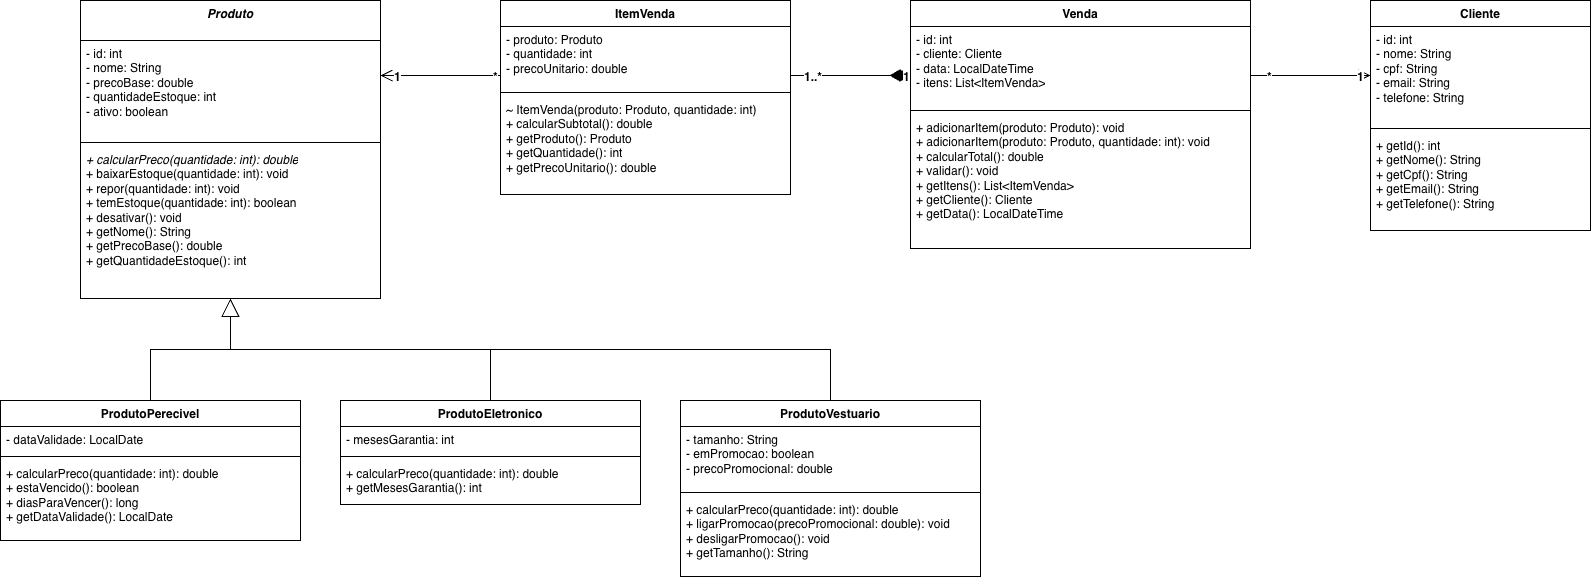

The diagram above was exported from draw.io. Its source (the exported page's mxGraphModel, read from the mxfile embedded in the PNG):
<mxGraphModel dx="1627" dy="1069" grid="1" gridSize="10" guides="1" tooltips="1" connect="1" arrows="1" fold="1" page="1" pageScale="1" pageWidth="850" pageHeight="1100" math="0" shadow="0">
  <root>
    <mxCell id="0" />
    <mxCell id="1" parent="0" />
    <mxCell id="p6-4" parent="1" style="swimlane;fontStyle=1;align=center;verticalAlign=top;childLayout=stackLayout;horizontal=1;startSize=30;horizontalStack=0;resizeParent=1;resizeParentMax=0;resizeLast=0;collapsible=1;marginBottom=0;whiteSpace=wrap;html=1;startSize=40;" value="&lt;i&gt;Produto&lt;/i&gt;" vertex="1">
      <mxGeometry height="298" width="300" x="120" y="20" as="geometry" />
    </mxCell>
    <mxCell id="p6-5" parent="p6-4" style="text;strokeColor=none;fillColor=none;align=left;verticalAlign=top;spacingLeft=4;spacingRight=4;overflow=hidden;rotatable=0;points=[[0,0.5],[1,0.5]];portConstraint=eastwest;whiteSpace=wrap;html=1;" value="- id: int&lt;br&gt;- nome: String&lt;br&gt;- precoBase: double&lt;br&gt;- quantidadeEstoque: int&lt;br&gt;- ativo: boolean" vertex="1">
      <mxGeometry height="98" width="300" y="40" as="geometry" />
    </mxCell>
    <mxCell id="p6-6" parent="p6-4" style="line;strokeWidth=1;fillColor=none;align=left;verticalAlign=middle;spacingTop=-1;spacingLeft=3;spacingRight=3;rotatable=0;labelPosition=right;points=[];portConstraint=eastwest;strokeColor=inherit;" value="" vertex="1">
      <mxGeometry height="8" width="300" y="138" as="geometry" />
    </mxCell>
    <mxCell id="p6-7" parent="p6-4" style="text;strokeColor=none;fillColor=none;align=left;verticalAlign=top;spacingLeft=4;spacingRight=4;overflow=hidden;rotatable=0;points=[[0,0.5],[1,0.5]];portConstraint=eastwest;whiteSpace=wrap;html=1;" value="&lt;i&gt;+ calcularPreco(quantidade: int): double&lt;/i&gt;&lt;br&gt;+ baixarEstoque(quantidade: int): void&lt;br&gt;+ repor(quantidade: int): void&lt;br&gt;+ temEstoque(quantidade: int): boolean&lt;br&gt;+ desativar(): void&lt;br&gt;+ getNome(): String&lt;br&gt;+ getPrecoBase(): double&lt;br&gt;+ getQuantidadeEstoque(): int" vertex="1">
      <mxGeometry height="152" width="300" y="146" as="geometry" />
    </mxCell>
    <mxCell id="p6-8" parent="1" style="swimlane;fontStyle=1;align=center;verticalAlign=top;childLayout=stackLayout;horizontal=1;startSize=26;horizontalStack=0;resizeParent=1;resizeParentMax=0;resizeLast=0;collapsible=1;marginBottom=0;whiteSpace=wrap;html=1;" value="ItemVenda" vertex="1">
      <mxGeometry height="194" width="290" x="540" y="20" as="geometry" />
    </mxCell>
    <mxCell id="p6-9" parent="p6-8" style="text;strokeColor=none;fillColor=none;align=left;verticalAlign=top;spacingLeft=4;spacingRight=4;overflow=hidden;rotatable=0;points=[[0,0.5],[1,0.5]];portConstraint=eastwest;whiteSpace=wrap;html=1;" value="- produto: Produto&lt;br&gt;- quantidade: int&lt;br&gt;- precoUnitario: double" vertex="1">
      <mxGeometry height="62" width="290" y="26" as="geometry" />
    </mxCell>
    <mxCell id="p6-10" parent="p6-8" style="line;strokeWidth=1;fillColor=none;align=left;verticalAlign=middle;spacingTop=-1;spacingLeft=3;spacingRight=3;rotatable=0;labelPosition=right;points=[];portConstraint=eastwest;strokeColor=inherit;" value="" vertex="1">
      <mxGeometry height="8" width="290" y="88" as="geometry" />
    </mxCell>
    <mxCell id="p6-11" parent="p6-8" style="text;strokeColor=none;fillColor=none;align=left;verticalAlign=top;spacingLeft=4;spacingRight=4;overflow=hidden;rotatable=0;points=[[0,0.5],[1,0.5]];portConstraint=eastwest;whiteSpace=wrap;html=1;" value="~ ItemVenda(produto: Produto, quantidade: int)&lt;br&gt;+ calcularSubtotal(): double&lt;br&gt;+ getProduto(): Produto&lt;br&gt;+ getQuantidade(): int&lt;br&gt;+ getPrecoUnitario(): double" vertex="1">
      <mxGeometry height="98" width="290" y="96" as="geometry" />
    </mxCell>
    <mxCell id="p6-12" parent="1" style="swimlane;fontStyle=1;align=center;verticalAlign=top;childLayout=stackLayout;horizontal=1;startSize=26;horizontalStack=0;resizeParent=1;resizeParentMax=0;resizeLast=0;collapsible=1;marginBottom=0;whiteSpace=wrap;html=1;" value="Venda" vertex="1">
      <mxGeometry height="248" width="340" x="950" y="20" as="geometry" />
    </mxCell>
    <mxCell id="p6-13" parent="p6-12" style="text;strokeColor=none;fillColor=none;align=left;verticalAlign=top;spacingLeft=4;spacingRight=4;overflow=hidden;rotatable=0;points=[[0,0.5],[1,0.5]];portConstraint=eastwest;whiteSpace=wrap;html=1;" value="- id: int&lt;br&gt;- cliente: Cliente&lt;br&gt;- data: LocalDateTime&lt;br&gt;- itens: List&amp;lt;ItemVenda&amp;gt;" vertex="1">
      <mxGeometry height="80" width="340" y="26" as="geometry" />
    </mxCell>
    <mxCell id="p6-14" parent="p6-12" style="line;strokeWidth=1;fillColor=none;align=left;verticalAlign=middle;spacingTop=-1;spacingLeft=3;spacingRight=3;rotatable=0;labelPosition=right;points=[];portConstraint=eastwest;strokeColor=inherit;" value="" vertex="1">
      <mxGeometry height="8" width="340" y="106" as="geometry" />
    </mxCell>
    <mxCell id="p6-15" parent="p6-12" style="text;strokeColor=none;fillColor=none;align=left;verticalAlign=top;spacingLeft=4;spacingRight=4;overflow=hidden;rotatable=0;points=[[0,0.5],[1,0.5]];portConstraint=eastwest;whiteSpace=wrap;html=1;" value="+ adicionarItem(produto: Produto): void&lt;br&gt;+ adicionarItem(produto: Produto, quantidade: int): void&lt;br&gt;+ calcularTotal(): double&lt;br&gt;+ validar(): void&lt;br&gt;+ getItens(): List&amp;lt;ItemVenda&amp;gt;&lt;br&gt;+ getCliente(): Cliente&lt;br&gt;+ getData(): LocalDateTime" vertex="1">
      <mxGeometry height="134" width="340" y="114" as="geometry" />
    </mxCell>
    <mxCell id="p6-16" parent="1" style="swimlane;fontStyle=1;align=center;verticalAlign=top;childLayout=stackLayout;horizontal=1;startSize=26;horizontalStack=0;resizeParent=1;resizeParentMax=0;resizeLast=0;collapsible=1;marginBottom=0;whiteSpace=wrap;html=1;" value="Cliente" vertex="1">
      <mxGeometry height="230" width="220" x="1410" y="20" as="geometry" />
    </mxCell>
    <mxCell id="p6-17" parent="p6-16" style="text;strokeColor=none;fillColor=none;align=left;verticalAlign=top;spacingLeft=4;spacingRight=4;overflow=hidden;rotatable=0;points=[[0,0.5],[1,0.5]];portConstraint=eastwest;whiteSpace=wrap;html=1;" value="- id: int&lt;br&gt;- nome: String&lt;br&gt;- cpf: String&lt;br&gt;- email: String&lt;br&gt;- telefone: String" vertex="1">
      <mxGeometry height="98" width="220" y="26" as="geometry" />
    </mxCell>
    <mxCell id="p6-18" parent="p6-16" style="line;strokeWidth=1;fillColor=none;align=left;verticalAlign=middle;spacingTop=-1;spacingLeft=3;spacingRight=3;rotatable=0;labelPosition=right;points=[];portConstraint=eastwest;strokeColor=inherit;" value="" vertex="1">
      <mxGeometry height="8" width="220" y="124" as="geometry" />
    </mxCell>
    <mxCell id="p6-19" parent="p6-16" style="text;strokeColor=none;fillColor=none;align=left;verticalAlign=top;spacingLeft=4;spacingRight=4;overflow=hidden;rotatable=0;points=[[0,0.5],[1,0.5]];portConstraint=eastwest;whiteSpace=wrap;html=1;" value="+ getId(): int&lt;br&gt;+ getNome(): String&lt;br&gt;+ getCpf(): String&lt;br&gt;+ getEmail(): String&lt;br&gt;+ getTelefone(): String" vertex="1">
      <mxGeometry height="98" width="220" y="132" as="geometry" />
    </mxCell>
    <mxCell id="p6-20" parent="1" style="swimlane;fontStyle=1;align=center;verticalAlign=top;childLayout=stackLayout;horizontal=1;startSize=26;horizontalStack=0;resizeParent=1;resizeParentMax=0;resizeLast=0;collapsible=1;marginBottom=0;whiteSpace=wrap;html=1;" value="ProdutoPerecivel" vertex="1">
      <mxGeometry height="140" width="300" x="40" y="420" as="geometry" />
    </mxCell>
    <mxCell id="p6-21" parent="p6-20" style="text;strokeColor=none;fillColor=none;align=left;verticalAlign=top;spacingLeft=4;spacingRight=4;overflow=hidden;rotatable=0;points=[[0,0.5],[1,0.5]];portConstraint=eastwest;whiteSpace=wrap;html=1;" value="- dataValidade: LocalDate" vertex="1">
      <mxGeometry height="26" width="300" y="26" as="geometry" />
    </mxCell>
    <mxCell id="p6-22" parent="p6-20" style="line;strokeWidth=1;fillColor=none;align=left;verticalAlign=middle;spacingTop=-1;spacingLeft=3;spacingRight=3;rotatable=0;labelPosition=right;points=[];portConstraint=eastwest;strokeColor=inherit;" value="" vertex="1">
      <mxGeometry height="8" width="300" y="52" as="geometry" />
    </mxCell>
    <mxCell id="p6-23" parent="p6-20" style="text;strokeColor=none;fillColor=none;align=left;verticalAlign=top;spacingLeft=4;spacingRight=4;overflow=hidden;rotatable=0;points=[[0,0.5],[1,0.5]];portConstraint=eastwest;whiteSpace=wrap;html=1;" value="+ calcularPreco(quantidade: int): double&lt;br&gt;+ estaVencido(): boolean&lt;br&gt;+ diasParaVencer(): long&lt;br&gt;+ getDataValidade(): LocalDate" vertex="1">
      <mxGeometry height="80" width="300" y="60" as="geometry" />
    </mxCell>
    <mxCell id="p6-24" parent="1" style="swimlane;fontStyle=1;align=center;verticalAlign=top;childLayout=stackLayout;horizontal=1;startSize=26;horizontalStack=0;resizeParent=1;resizeParentMax=0;resizeLast=0;collapsible=1;marginBottom=0;whiteSpace=wrap;html=1;" value="ProdutoEletronico" vertex="1">
      <mxGeometry height="104" width="300" x="380" y="420" as="geometry" />
    </mxCell>
    <mxCell id="p6-25" parent="p6-24" style="text;strokeColor=none;fillColor=none;align=left;verticalAlign=top;spacingLeft=4;spacingRight=4;overflow=hidden;rotatable=0;points=[[0,0.5],[1,0.5]];portConstraint=eastwest;whiteSpace=wrap;html=1;" value="- mesesGarantia: int" vertex="1">
      <mxGeometry height="26" width="300" y="26" as="geometry" />
    </mxCell>
    <mxCell id="p6-26" parent="p6-24" style="line;strokeWidth=1;fillColor=none;align=left;verticalAlign=middle;spacingTop=-1;spacingLeft=3;spacingRight=3;rotatable=0;labelPosition=right;points=[];portConstraint=eastwest;strokeColor=inherit;" value="" vertex="1">
      <mxGeometry height="8" width="300" y="52" as="geometry" />
    </mxCell>
    <mxCell id="p6-27" parent="p6-24" style="text;strokeColor=none;fillColor=none;align=left;verticalAlign=top;spacingLeft=4;spacingRight=4;overflow=hidden;rotatable=0;points=[[0,0.5],[1,0.5]];portConstraint=eastwest;whiteSpace=wrap;html=1;" value="+ calcularPreco(quantidade: int): double&lt;br&gt;+ getMesesGarantia(): int" vertex="1">
      <mxGeometry height="44" width="300" y="60" as="geometry" />
    </mxCell>
    <mxCell id="p6-28" parent="1" style="swimlane;fontStyle=1;align=center;verticalAlign=top;childLayout=stackLayout;horizontal=1;startSize=26;horizontalStack=0;resizeParent=1;resizeParentMax=0;resizeLast=0;collapsible=1;marginBottom=0;whiteSpace=wrap;html=1;" value="ProdutoVestuario" vertex="1">
      <mxGeometry height="176" width="300" x="720" y="420" as="geometry" />
    </mxCell>
    <mxCell id="p6-29" parent="p6-28" style="text;strokeColor=none;fillColor=none;align=left;verticalAlign=top;spacingLeft=4;spacingRight=4;overflow=hidden;rotatable=0;points=[[0,0.5],[1,0.5]];portConstraint=eastwest;whiteSpace=wrap;html=1;" value="- tamanho: String&lt;br&gt;- emPromocao: boolean&lt;br&gt;- precoPromocional: double" vertex="1">
      <mxGeometry height="62" width="300" y="26" as="geometry" />
    </mxCell>
    <mxCell id="p6-30" parent="p6-28" style="line;strokeWidth=1;fillColor=none;align=left;verticalAlign=middle;spacingTop=-1;spacingLeft=3;spacingRight=3;rotatable=0;labelPosition=right;points=[];portConstraint=eastwest;strokeColor=inherit;" value="" vertex="1">
      <mxGeometry height="8" width="300" y="88" as="geometry" />
    </mxCell>
    <mxCell id="p6-31" parent="p6-28" style="text;strokeColor=none;fillColor=none;align=left;verticalAlign=top;spacingLeft=4;spacingRight=4;overflow=hidden;rotatable=0;points=[[0,0.5],[1,0.5]];portConstraint=eastwest;whiteSpace=wrap;html=1;" value="+ calcularPreco(quantidade: int): double&lt;br&gt;+ ligarPromocao(precoPromocional: double): void&lt;br&gt;+ desligarPromocao(): void&lt;br&gt;+ getTamanho(): String" vertex="1">
      <mxGeometry height="80" width="300" y="96" as="geometry" />
    </mxCell>
    <mxCell id="p6-32" edge="1" parent="1" source="p6-20" style="endArrow=block;endSize=16;endFill=0;html=1;rounded=0;edgeStyle=orthogonalEdgeStyle;exitX=0.5;exitY=0;entryX=0.5;entryY=1;" target="p6-4" value="">
      <mxGeometry relative="1" as="geometry" />
    </mxCell>
    <mxCell id="p6-33" edge="1" parent="1" source="p6-24" style="endArrow=block;endSize=16;endFill=0;html=1;rounded=0;edgeStyle=orthogonalEdgeStyle;exitX=0.5;exitY=0;entryX=0.5;entryY=1;" target="p6-4" value="">
      <mxGeometry relative="1" as="geometry" />
    </mxCell>
    <mxCell id="p6-34" edge="1" parent="1" source="p6-28" style="endArrow=block;endSize=16;endFill=0;html=1;rounded=0;edgeStyle=orthogonalEdgeStyle;exitX=0.5;exitY=0;entryX=0.5;entryY=1;" target="p6-4" value="">
      <mxGeometry relative="1" as="geometry" />
    </mxCell>
    <mxCell id="p6-38" edge="1" parent="1" source="p6-12" style="html=1;rounded=0;startArrow=diamondThin;startSize=18;startFill=1;endArrow=none;exitX=0;exitY=0.3024;entryX=1;entryY=0.3866;" target="p6-8" value="">
      <mxGeometry relative="1" as="geometry" />
    </mxCell>
    <mxCell id="p6-39" connectable="0" parent="p6-38" style="edgeLabel;resizable=0;html=1;fontSize=12;fontStyle=1;" value="1" vertex="1">
      <mxGeometry relative="1" x="-0.85" as="geometry">
        <mxPoint y="-12" as="offset" />
      </mxGeometry>
    </mxCell>
    <mxCell id="p6-40" connectable="0" parent="p6-38" style="edgeLabel;resizable=0;html=1;fontSize=12;fontStyle=1;" value="1..*" vertex="1">
      <mxGeometry relative="1" x="0.8" as="geometry">
        <mxPoint y="-12" as="offset" />
      </mxGeometry>
    </mxCell>
    <mxCell id="p6-41" edge="1" parent="1" source="p6-8" style="html=1;rounded=0;endArrow=open;endSize=10;exitX=0;exitY=0.3866;entryX=1;entryY=0.2517;" target="p6-4" value="">
      <mxGeometry relative="1" as="geometry" />
    </mxCell>
    <mxCell id="p6-42" connectable="0" parent="p6-41" style="edgeLabel;resizable=0;html=1;fontSize=12;fontStyle=1;" value="*" vertex="1">
      <mxGeometry relative="1" x="-0.85" as="geometry">
        <mxPoint y="-12" as="offset" />
      </mxGeometry>
    </mxCell>
    <mxCell id="p6-43" connectable="0" parent="p6-41" style="edgeLabel;resizable=0;html=1;fontSize=12;fontStyle=1;" value="1" vertex="1">
      <mxGeometry relative="1" x="0.8" as="geometry">
        <mxPoint y="-12" as="offset" />
      </mxGeometry>
    </mxCell>
    <mxCell id="p6-44" edge="1" parent="1" source="p6-12" style="html=1;rounded=0;endArrow=open;endSize=10;exitX=1;exitY=0.3024;entryX=0;entryY=0.3261;" target="p6-16" value="">
      <mxGeometry relative="1" as="geometry" />
    </mxCell>
    <mxCell id="p6-45" connectable="0" parent="p6-44" style="edgeLabel;resizable=0;html=1;fontSize=12;fontStyle=1;" value="*" vertex="1">
      <mxGeometry relative="1" x="-0.75" as="geometry">
        <mxPoint y="-12" as="offset" />
      </mxGeometry>
    </mxCell>
    <mxCell id="p6-46" connectable="0" parent="p6-44" style="edgeLabel;resizable=0;html=1;fontSize=12;fontStyle=1;" value="1" vertex="1">
      <mxGeometry relative="1" x="0.75" as="geometry">
        <mxPoint y="-12" as="offset" />
      </mxGeometry>
    </mxCell>
  </root>
</mxGraphModel>